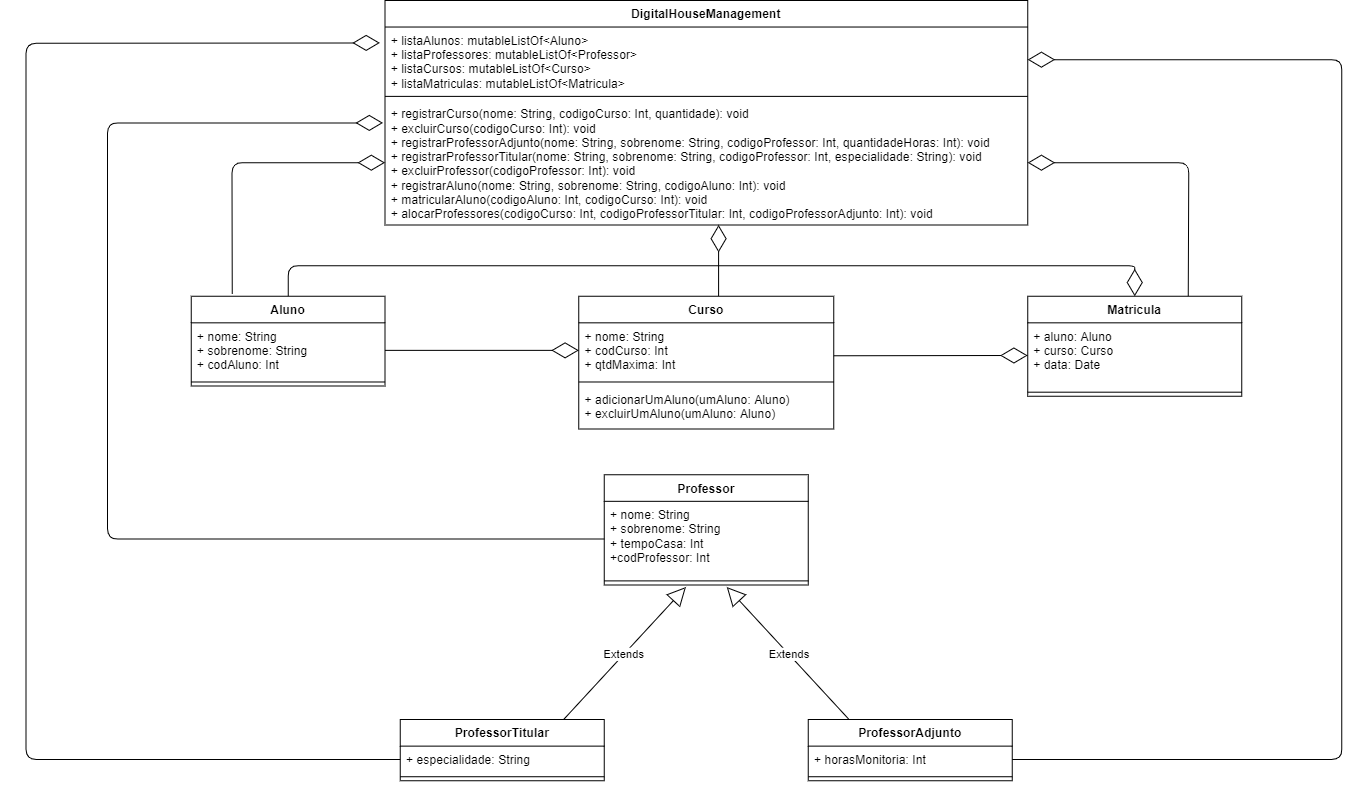

The diagram above was exported from draw.io. Its source (the exported page's mxGraphModel, read from the mxfile embedded in the PNG):
<mxGraphModel dx="2595" dy="1450" grid="1" gridSize="10" guides="1" tooltips="1" connect="1" arrows="1" fold="1" page="1" pageScale="1" pageWidth="1654" pageHeight="1169" math="0" shadow="0">
  <root>
    <mxCell id="WIyWlLk6GJQsqaUBKTNV-0" />
    <mxCell id="WIyWlLk6GJQsqaUBKTNV-1" parent="WIyWlLk6GJQsqaUBKTNV-0" />
    <mxCell id="zRHczxbPWcpoiQTvYU8R-8" value="Extends" style="endArrow=block;endSize=16;endFill=0;html=1;" edge="1" parent="WIyWlLk6GJQsqaUBKTNV-1">
      <mxGeometry width="160" relative="1" as="geometry">
        <mxPoint x="709" y="907" as="sourcePoint" />
        <mxPoint x="829" y="777" as="targetPoint" />
      </mxGeometry>
    </mxCell>
    <mxCell id="zRHczxbPWcpoiQTvYU8R-10" value="Extends" style="endArrow=block;endSize=16;endFill=0;html=1;" edge="1" parent="WIyWlLk6GJQsqaUBKTNV-1">
      <mxGeometry width="160" relative="1" as="geometry">
        <mxPoint x="989" y="907" as="sourcePoint" />
        <mxPoint x="869" y="777" as="targetPoint" />
      </mxGeometry>
    </mxCell>
    <mxCell id="zRHczxbPWcpoiQTvYU8R-46" value="" style="endArrow=diamondThin;endFill=0;endSize=24;html=1;exitX=0.5;exitY=0;exitDx=0;exitDy=0;entryX=0.5;entryY=0;entryDx=0;entryDy=0;" edge="1" parent="WIyWlLk6GJQsqaUBKTNV-1" source="zRHczxbPWcpoiQTvYU8R-34" target="zRHczxbPWcpoiQTvYU8R-42">
      <mxGeometry width="160" relative="1" as="geometry">
        <mxPoint x="533" y="562" as="sourcePoint" />
        <mxPoint x="1162" y="562" as="targetPoint" />
        <Array as="points">
          <mxPoint x="439" y="462" />
          <mxPoint x="702" y="462" />
          <mxPoint x="1022" y="462" />
          <mxPoint x="1269" y="462" />
        </Array>
      </mxGeometry>
    </mxCell>
    <mxCell id="zRHczxbPWcpoiQTvYU8R-47" value="" style="endArrow=diamondThin;endFill=0;endSize=24;html=1;entryX=0;entryY=0.5;entryDx=0;entryDy=0;exitX=1;exitY=0.598;exitDx=0;exitDy=0;exitPerimeter=0;" edge="1" parent="WIyWlLk6GJQsqaUBKTNV-1" source="zRHczxbPWcpoiQTvYU8R-39" target="zRHczxbPWcpoiQTvYU8R-43">
      <mxGeometry width="160" relative="1" as="geometry">
        <mxPoint x="832" y="712" as="sourcePoint" />
        <mxPoint x="992" y="712" as="targetPoint" />
      </mxGeometry>
    </mxCell>
    <mxCell id="zRHczxbPWcpoiQTvYU8R-49" value="" style="endArrow=diamondThin;endFill=0;endSize=24;html=1;entryX=0;entryY=0.5;entryDx=0;entryDy=0;exitX=1;exitY=0.5;exitDx=0;exitDy=0;" edge="1" parent="WIyWlLk6GJQsqaUBKTNV-1" source="zRHczxbPWcpoiQTvYU8R-35" target="zRHczxbPWcpoiQTvYU8R-39">
      <mxGeometry width="160" relative="1" as="geometry">
        <mxPoint x="802" y="632" as="sourcePoint" />
        <mxPoint x="962" y="632" as="targetPoint" />
      </mxGeometry>
    </mxCell>
    <mxCell id="zRHczxbPWcpoiQTvYU8R-50" value="" style="endArrow=diamondThin;endFill=0;endSize=24;html=1;entryX=0;entryY=0.5;entryDx=0;entryDy=0;exitX=0.211;exitY=-0.027;exitDx=0;exitDy=0;exitPerimeter=0;" edge="1" parent="WIyWlLk6GJQsqaUBKTNV-1" source="zRHczxbPWcpoiQTvYU8R-34" target="zRHczxbPWcpoiQTvYU8R-30">
      <mxGeometry width="160" relative="1" as="geometry">
        <mxPoint x="802" y="512" as="sourcePoint" />
        <mxPoint x="962" y="512" as="targetPoint" />
        <Array as="points">
          <mxPoint x="384" y="361" />
        </Array>
      </mxGeometry>
    </mxCell>
    <mxCell id="zRHczxbPWcpoiQTvYU8R-51" value="" style="endArrow=diamondThin;endFill=0;endSize=24;html=1;entryX=1;entryY=0.5;entryDx=0;entryDy=0;exitX=0.75;exitY=0;exitDx=0;exitDy=0;" edge="1" parent="WIyWlLk6GJQsqaUBKTNV-1" source="zRHczxbPWcpoiQTvYU8R-42" target="zRHczxbPWcpoiQTvYU8R-30">
      <mxGeometry width="160" relative="1" as="geometry">
        <mxPoint x="802" y="512" as="sourcePoint" />
        <mxPoint x="962" y="512" as="targetPoint" />
        <Array as="points">
          <mxPoint x="1322" y="361" />
        </Array>
      </mxGeometry>
    </mxCell>
    <mxCell id="zRHczxbPWcpoiQTvYU8R-52" value="" style="endArrow=diamondThin;endFill=0;endSize=24;html=1;exitX=0;exitY=0.5;exitDx=0;exitDy=0;" edge="1" parent="WIyWlLk6GJQsqaUBKTNV-1" source="zRHczxbPWcpoiQTvYU8R-5">
      <mxGeometry width="160" relative="1" as="geometry">
        <mxPoint x="792" y="532" as="sourcePoint" />
        <mxPoint x="532" y="322" as="targetPoint" />
        <Array as="points">
          <mxPoint x="262" y="730" />
          <mxPoint x="262" y="322" />
        </Array>
      </mxGeometry>
    </mxCell>
    <mxCell id="zRHczxbPWcpoiQTvYU8R-53" value="" style="endArrow=diamondThin;endFill=0;endSize=24;html=1;entryX=1;entryY=0.5;entryDx=0;entryDy=0;exitX=1;exitY=0.5;exitDx=0;exitDy=0;" edge="1" parent="WIyWlLk6GJQsqaUBKTNV-1" source="zRHczxbPWcpoiQTvYU8R-22" target="zRHczxbPWcpoiQTvYU8R-28">
      <mxGeometry width="160" relative="1" as="geometry">
        <mxPoint x="792" y="672" as="sourcePoint" />
        <mxPoint x="952" y="672" as="targetPoint" />
        <Array as="points">
          <mxPoint x="1472" y="946" />
          <mxPoint x="1472" y="260" />
        </Array>
      </mxGeometry>
    </mxCell>
    <mxCell id="zRHczxbPWcpoiQTvYU8R-54" value="" style="endArrow=diamondThin;endFill=0;endSize=24;html=1;entryX=-0.008;entryY=0.243;entryDx=0;entryDy=0;entryPerimeter=0;exitX=0;exitY=0.5;exitDx=0;exitDy=0;" edge="1" parent="WIyWlLk6GJQsqaUBKTNV-1" source="zRHczxbPWcpoiQTvYU8R-19" target="zRHczxbPWcpoiQTvYU8R-28">
      <mxGeometry width="160" relative="1" as="geometry">
        <mxPoint x="792" y="672" as="sourcePoint" />
        <mxPoint x="952" y="672" as="targetPoint" />
        <Array as="points">
          <mxPoint x="182" y="946" />
          <mxPoint x="182" y="244" />
        </Array>
      </mxGeometry>
    </mxCell>
    <mxCell id="zRHczxbPWcpoiQTvYU8R-55" value="" style="endArrow=diamondThin;endFill=0;endSize=24;html=1;" edge="1" parent="WIyWlLk6GJQsqaUBKTNV-1">
      <mxGeometry width="160" relative="1" as="geometry">
        <mxPoint x="861" y="492" as="sourcePoint" />
        <mxPoint x="861" y="422" as="targetPoint" />
      </mxGeometry>
    </mxCell>
    <mxCell id="zRHczxbPWcpoiQTvYU8R-0" value="Professor" style="swimlane;fontStyle=1;align=center;verticalAlign=top;childLayout=stackLayout;horizontal=1;startSize=26;horizontalStack=0;resizeParent=1;resizeParentMax=0;resizeLast=0;collapsible=1;marginBottom=0;" vertex="1" parent="WIyWlLk6GJQsqaUBKTNV-1">
      <mxGeometry x="749" y="667" width="200" height="108" as="geometry" />
    </mxCell>
    <mxCell id="zRHczxbPWcpoiQTvYU8R-5" value="+ nome: String&#10;+ sobrenome: String&#10;+ tempoCasa: Int&#10;+codProfessor: Int" style="text;strokeColor=none;fillColor=none;align=left;verticalAlign=top;spacingLeft=4;spacingRight=4;overflow=hidden;rotatable=0;points=[[0,0.5],[1,0.5]];portConstraint=eastwest;" vertex="1" parent="zRHczxbPWcpoiQTvYU8R-0">
      <mxGeometry y="26" width="200" height="74" as="geometry" />
    </mxCell>
    <mxCell id="zRHczxbPWcpoiQTvYU8R-2" value="" style="line;strokeWidth=1;fillColor=none;align=left;verticalAlign=middle;spacingTop=-1;spacingLeft=3;spacingRight=3;rotatable=0;labelPosition=right;points=[];portConstraint=eastwest;" vertex="1" parent="zRHczxbPWcpoiQTvYU8R-0">
      <mxGeometry y="100" width="200" height="8" as="geometry" />
    </mxCell>
    <mxCell id="zRHczxbPWcpoiQTvYU8R-27" value="DigitalHouseManagement" style="swimlane;fontStyle=1;align=center;verticalAlign=top;childLayout=stackLayout;horizontal=1;startSize=26;horizontalStack=0;resizeParent=1;resizeParentMax=0;resizeLast=0;collapsible=1;marginBottom=0;" vertex="1" parent="WIyWlLk6GJQsqaUBKTNV-1">
      <mxGeometry x="534" y="202" width="630" height="220" as="geometry" />
    </mxCell>
    <mxCell id="zRHczxbPWcpoiQTvYU8R-28" value="+ listaAlunos: mutableListOf&lt;Aluno&gt;&#10;+ listaProfessores: mutableListOf&lt;Professor&gt;&#10;+ listaCursos: mutableListOf&lt;Curso&gt;&#10;+ listaMatriculas: mutableListOf&lt;Matricula&gt;" style="text;strokeColor=none;fillColor=none;align=left;verticalAlign=top;spacingLeft=4;spacingRight=4;overflow=hidden;rotatable=0;points=[[0,0.5],[1,0.5]];portConstraint=eastwest;" vertex="1" parent="zRHczxbPWcpoiQTvYU8R-27">
      <mxGeometry y="26" width="630" height="64" as="geometry" />
    </mxCell>
    <mxCell id="zRHczxbPWcpoiQTvYU8R-29" value="" style="line;strokeWidth=1;fillColor=none;align=left;verticalAlign=middle;spacingTop=-1;spacingLeft=3;spacingRight=3;rotatable=0;labelPosition=right;points=[];portConstraint=eastwest;" vertex="1" parent="zRHczxbPWcpoiQTvYU8R-27">
      <mxGeometry y="90" width="630" height="8" as="geometry" />
    </mxCell>
    <mxCell id="zRHczxbPWcpoiQTvYU8R-30" value="+ registrarCurso(nome: String, codigoCurso: Int, quantidade): void&#10;+ excluirCurso(codigoCurso: Int): void&#10;+ registrarProfessorAdjunto(nome: String, sobrenome: String, codigoProfessor: Int, quantidadeHoras: Int): void&#10;+ registrarProfessorTitular(nome: String, sobrenome: String, codigoProfessor: Int, especialidade: String): void&#10;+ excluirProfessor(codigoProfessor: Int): void&#10;+ registrarAluno(nome: String, sobrenome: String, codigoAluno: Int): void&#10;+ matricularAluno(codigoAluno: Int, codigoCurso: Int): void&#10;+ alocarProfessores(codigoCurso: Int, codigoProfessorTitular: Int, codigoProfessorAdjunto: Int): void&#10;" style="text;strokeColor=none;fillColor=none;align=left;verticalAlign=top;spacingLeft=4;spacingRight=4;overflow=hidden;rotatable=0;points=[[0,0.5],[1,0.5]];portConstraint=eastwest;" vertex="1" parent="zRHczxbPWcpoiQTvYU8R-27">
      <mxGeometry y="98" width="630" height="122" as="geometry" />
    </mxCell>
    <mxCell id="zRHczxbPWcpoiQTvYU8R-31" style="edgeStyle=orthogonalEdgeStyle;rounded=0;orthogonalLoop=1;jettySize=auto;html=1;exitX=1;exitY=0.5;exitDx=0;exitDy=0;" edge="1" parent="zRHczxbPWcpoiQTvYU8R-27" source="zRHczxbPWcpoiQTvYU8R-28" target="zRHczxbPWcpoiQTvYU8R-28">
      <mxGeometry relative="1" as="geometry" />
    </mxCell>
    <mxCell id="zRHczxbPWcpoiQTvYU8R-11" value="ProfessorTitular" style="swimlane;fontStyle=1;align=center;verticalAlign=top;childLayout=stackLayout;horizontal=1;startSize=26;horizontalStack=0;resizeParent=1;resizeParentMax=0;resizeLast=0;collapsible=1;marginBottom=0;" vertex="1" parent="WIyWlLk6GJQsqaUBKTNV-1">
      <mxGeometry x="549" y="907" width="200" height="60" as="geometry" />
    </mxCell>
    <mxCell id="zRHczxbPWcpoiQTvYU8R-19" value="+ especialidade: String" style="text;strokeColor=none;fillColor=none;align=left;verticalAlign=top;spacingLeft=4;spacingRight=4;overflow=hidden;rotatable=0;points=[[0,0.5],[1,0.5]];portConstraint=eastwest;" vertex="1" parent="zRHczxbPWcpoiQTvYU8R-11">
      <mxGeometry y="26" width="200" height="26" as="geometry" />
    </mxCell>
    <mxCell id="zRHczxbPWcpoiQTvYU8R-13" value="" style="line;strokeWidth=1;fillColor=none;align=left;verticalAlign=middle;spacingTop=-1;spacingLeft=3;spacingRight=3;rotatable=0;labelPosition=right;points=[];portConstraint=eastwest;" vertex="1" parent="zRHczxbPWcpoiQTvYU8R-11">
      <mxGeometry y="52" width="200" height="8" as="geometry" />
    </mxCell>
    <mxCell id="zRHczxbPWcpoiQTvYU8R-21" value="ProfessorAdjunto" style="swimlane;fontStyle=1;align=center;verticalAlign=top;childLayout=stackLayout;horizontal=1;startSize=26;horizontalStack=0;resizeParent=1;resizeParentMax=0;resizeLast=0;collapsible=1;marginBottom=0;" vertex="1" parent="WIyWlLk6GJQsqaUBKTNV-1">
      <mxGeometry x="949" y="907" width="200" height="60" as="geometry" />
    </mxCell>
    <mxCell id="zRHczxbPWcpoiQTvYU8R-22" value="+ horasMonitoria: Int" style="text;strokeColor=none;fillColor=none;align=left;verticalAlign=top;spacingLeft=4;spacingRight=4;overflow=hidden;rotatable=0;points=[[0,0.5],[1,0.5]];portConstraint=eastwest;" vertex="1" parent="zRHczxbPWcpoiQTvYU8R-21">
      <mxGeometry y="26" width="200" height="26" as="geometry" />
    </mxCell>
    <mxCell id="zRHczxbPWcpoiQTvYU8R-24" value="" style="line;strokeWidth=1;fillColor=none;align=left;verticalAlign=middle;spacingTop=-1;spacingLeft=3;spacingRight=3;rotatable=0;labelPosition=right;points=[];portConstraint=eastwest;" vertex="1" parent="zRHczxbPWcpoiQTvYU8R-21">
      <mxGeometry y="52" width="200" height="8" as="geometry" />
    </mxCell>
    <mxCell id="zRHczxbPWcpoiQTvYU8R-38" value="Curso" style="swimlane;fontStyle=1;align=center;verticalAlign=top;childLayout=stackLayout;horizontal=1;startSize=26;horizontalStack=0;resizeParent=1;resizeParentMax=0;resizeLast=0;collapsible=1;marginBottom=0;" vertex="1" parent="WIyWlLk6GJQsqaUBKTNV-1">
      <mxGeometry x="724" y="492" width="250" height="130" as="geometry" />
    </mxCell>
    <mxCell id="zRHczxbPWcpoiQTvYU8R-39" value="+ nome: String&#10;+ codCurso: Int&#10;+ qtdMaxima: Int" style="text;strokeColor=none;fillColor=none;align=left;verticalAlign=top;spacingLeft=4;spacingRight=4;overflow=hidden;rotatable=0;points=[[0,0.5],[1,0.5]];portConstraint=eastwest;" vertex="1" parent="zRHczxbPWcpoiQTvYU8R-38">
      <mxGeometry y="26" width="250" height="54" as="geometry" />
    </mxCell>
    <mxCell id="zRHczxbPWcpoiQTvYU8R-40" value="" style="line;strokeWidth=1;fillColor=none;align=left;verticalAlign=middle;spacingTop=-1;spacingLeft=3;spacingRight=3;rotatable=0;labelPosition=right;points=[];portConstraint=eastwest;" vertex="1" parent="zRHczxbPWcpoiQTvYU8R-38">
      <mxGeometry y="80" width="250" height="8" as="geometry" />
    </mxCell>
    <mxCell id="zRHczxbPWcpoiQTvYU8R-41" value="+ adicionarUmAluno(umAluno: Aluno)&#10;+ excluirUmAluno(umAluno: Aluno)" style="text;strokeColor=none;fillColor=none;align=left;verticalAlign=top;spacingLeft=4;spacingRight=4;overflow=hidden;rotatable=0;points=[[0,0.5],[1,0.5]];portConstraint=eastwest;" vertex="1" parent="zRHczxbPWcpoiQTvYU8R-38">
      <mxGeometry y="88" width="250" height="42" as="geometry" />
    </mxCell>
    <mxCell id="zRHczxbPWcpoiQTvYU8R-42" value="Matricula" style="swimlane;fontStyle=1;align=center;verticalAlign=top;childLayout=stackLayout;horizontal=1;startSize=26;horizontalStack=0;resizeParent=1;resizeParentMax=0;resizeLast=0;collapsible=1;marginBottom=0;" vertex="1" parent="WIyWlLk6GJQsqaUBKTNV-1">
      <mxGeometry x="1164" y="492" width="210" height="98" as="geometry" />
    </mxCell>
    <mxCell id="zRHczxbPWcpoiQTvYU8R-43" value="+ aluno: Aluno&#10;+ curso: Curso&#10;+ data: Date" style="text;strokeColor=none;fillColor=none;align=left;verticalAlign=top;spacingLeft=4;spacingRight=4;overflow=hidden;rotatable=0;points=[[0,0.5],[1,0.5]];portConstraint=eastwest;" vertex="1" parent="zRHczxbPWcpoiQTvYU8R-42">
      <mxGeometry y="26" width="210" height="64" as="geometry" />
    </mxCell>
    <mxCell id="zRHczxbPWcpoiQTvYU8R-44" value="" style="line;strokeWidth=1;fillColor=none;align=left;verticalAlign=middle;spacingTop=-1;spacingLeft=3;spacingRight=3;rotatable=0;labelPosition=right;points=[];portConstraint=eastwest;" vertex="1" parent="zRHczxbPWcpoiQTvYU8R-42">
      <mxGeometry y="90" width="210" height="8" as="geometry" />
    </mxCell>
    <mxCell id="zRHczxbPWcpoiQTvYU8R-34" value="Aluno" style="swimlane;fontStyle=1;align=center;verticalAlign=top;childLayout=stackLayout;horizontal=1;startSize=26;horizontalStack=0;resizeParent=1;resizeParentMax=0;resizeLast=0;collapsible=1;marginBottom=0;" vertex="1" parent="WIyWlLk6GJQsqaUBKTNV-1">
      <mxGeometry x="344" y="492" width="190" height="88" as="geometry" />
    </mxCell>
    <mxCell id="zRHczxbPWcpoiQTvYU8R-35" value="+ nome: String&#10;+ sobrenome: String&#10;+ codAluno: Int" style="text;strokeColor=none;fillColor=none;align=left;verticalAlign=top;spacingLeft=4;spacingRight=4;overflow=hidden;rotatable=0;points=[[0,0.5],[1,0.5]];portConstraint=eastwest;" vertex="1" parent="zRHczxbPWcpoiQTvYU8R-34">
      <mxGeometry y="26" width="190" height="54" as="geometry" />
    </mxCell>
    <mxCell id="zRHczxbPWcpoiQTvYU8R-36" value="" style="line;strokeWidth=1;fillColor=none;align=left;verticalAlign=middle;spacingTop=-1;spacingLeft=3;spacingRight=3;rotatable=0;labelPosition=right;points=[];portConstraint=eastwest;" vertex="1" parent="zRHczxbPWcpoiQTvYU8R-34">
      <mxGeometry y="80" width="190" height="8" as="geometry" />
    </mxCell>
  </root>
</mxGraphModel>